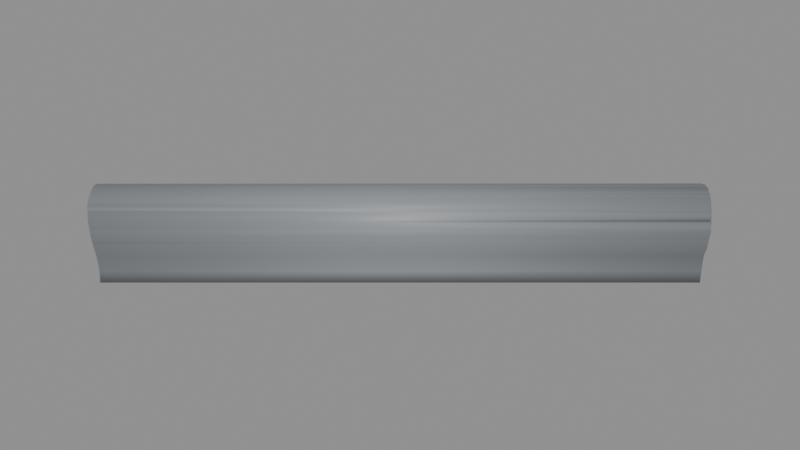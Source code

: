 # Source: BS_T12_Shell.blend  (saved by Blender 5.2.45; exported with 4.5.12 LTS)
import bpy
from mathutils import Matrix  # noqa: F401  (used for matrix-valued properties, if any)

bpy.ops.wm.read_factory_settings(use_empty=True)
scene = bpy.context.scene
scene.name = 'Scene'

# ---- materials (node trees are filled in below, after node groups)
mat_b4o_coat = bpy.data.materials.new('B4O_Coat')
mat_b4o_coat.diffuse_color = (0.26, 0.275, 0.29, 1.0)
mat_b4o_floor = bpy.data.materials.new('B4O_Floor')
mat_b4o_floor.diffuse_color = (0.16, 0.17, 0.19, 1.0)
mat_b4o_dark = bpy.data.materials.new('B4O_Dark')
mat_b4o_dark.diffuse_color = (0.024, 0.028, 0.033, 1.0)

# ---- material node trees
mat_b4o_coat.use_nodes = True; mat_b4o_coat.node_tree.nodes.clear()
_N = mat_b4o_coat.node_tree.nodes; _L = mat_b4o_coat.node_tree.links
n0 = _N.new('ShaderNodeBsdfPrincipled'); n0.name = 'Principled BSDF'; n0.location = (-200, 100)
n0.inputs[0].default_value = (0.26, 0.275, 0.29, 1.0)
n0.inputs[1].default_value = 0.08
n0.inputs[2].default_value = 0.57
n0.inputs[10].default_value = 0.005
n1 = _N.new('ShaderNodeOutputMaterial'); n1.name = 'Material Output'; n1.location = (200, 100)
_L.new(n0.outputs[0], n1.inputs[0])
n1.is_active_output = True
mat_b4o_floor.use_nodes = True; mat_b4o_floor.node_tree.nodes.clear()
_N = mat_b4o_floor.node_tree.nodes; _L = mat_b4o_floor.node_tree.links
n0 = _N.new('ShaderNodeBsdfPrincipled'); n0.name = 'Principled BSDF'; n0.location = (-200, 100)
n0.inputs[0].default_value = (0.16, 0.17, 0.19, 1.0)
n0.inputs[1].default_value = 0.03
n0.inputs[2].default_value = 0.7
n0.inputs[10].default_value = 0.005
n1 = _N.new('ShaderNodeOutputMaterial'); n1.name = 'Material Output'; n1.location = (200, 100)
_L.new(n0.outputs[0], n1.inputs[0])
n1.is_active_output = True
mat_b4o_dark.use_nodes = True; mat_b4o_dark.node_tree.nodes.clear()
_N = mat_b4o_dark.node_tree.nodes; _L = mat_b4o_dark.node_tree.links
n0 = _N.new('ShaderNodeBsdfPrincipled'); n0.name = 'Principled BSDF'; n0.location = (-200, 100)
n0.inputs[0].default_value = (0.024, 0.028, 0.033, 1.0)
n0.inputs[1].default_value = 0.1
n0.inputs[2].default_value = 0.55
n0.inputs[10].default_value = 0.005
n1 = _N.new('ShaderNodeOutputMaterial'); n1.name = 'Material Output'; n1.location = (200, 100)
_L.new(n0.outputs[0], n1.inputs[0])
n1.is_active_output = True

# ---- meshes
me_tunnel_vault = bpy.data.meshes.new('Tunnel_Vault')
me_tunnel_vault.from_pydata([(94.22, -34.22, 3.311), (94.09, -34.06, 3.406), (93.95, -33.9, 3.482), (93.82, -33.73, 3.536), (93.67, -33.56, 3.569), (93.53, -33.39, 3.58), (93.39, -33.22, 3.569), (93.25, -33.05, 3.536), (93.11, -32.88, 3.482), (92.97, -32.72, 3.406), (92.84, -32.56, 3.311), (92.36, -31.48, 1.561), (92.42, -31.38, 0.7841), (92.44, -31.35, 0.0), (92.69, -32.29, 3.061), (94.3, -34.31, 3.24), (92.78, -32.48, 3.248), (93.57, -33.43, 3.465), (94.02, -33.98, 3.38), (93.11, -32.89, 3.403), (92.4, -31.36, -0.68), (92.43, -31.38, -0.68), (93.05, -31.84, -0.68), (94.16, -32.95, -0.68), (93.63, -32.37, -0.68), (94.62, -33.57, -0.68), (95.32, -34.87, -0.68), (95.03, -34.24, -0.68), (95.32, -34.87, 0.7841), (95.26, -34.92, 1.3), (95.35, -34.85, 0.0), (95.22, -34.93, 1.523), (95.17, -34.94, 1.745), (95.22, -34.93, 1.561), (95.1, -34.92, 1.962), (95.03, -34.89, 2.173), (94.97, -34.84, 2.322), (94.94, -34.83, 2.375), (94.83, -34.77, 2.567), (94.73, -34.69, 2.746), (94.61, -34.59, 2.912), (94.49, -34.47, 3.061), (94.49, -34.47, 3.062), (94.53, -34.51, 3.014), (94.35, -34.36, 3.196), (92.73, -32.41, 3.196), (92.64, -32.25, 3.062), (92.67, -32.3, 3.109), (92.64, -32.25, 3.061), (92.55, -32.11, 2.912), (92.47, -31.98, 2.746), (92.41, -31.86, 2.567), (92.37, -31.74, 2.375), (92.33, -31.65, 2.173), (92.36, -31.72, 2.322), (92.31, -31.57, 1.962), (92.31, -31.55, 1.901), (92.31, -31.5, 1.745), (92.32, -31.45, 1.561), (92.32, -31.45, 1.523), (92.34, -31.42, 1.3), (92.4, -31.37, 0.7841), (92.43, -31.34, 0.0), (95.25, -34.69, -0.5), (93.06, -31.83, -0.5), (92.56, -31.47, -0.5), (94.17, -32.94, -0.5), (93.64, -32.36, -0.5), (94.63, -33.57, -0.5), (95.03, -34.24, -0.5), (95.18, -34.75, 1.3), (95.24, -34.7, 0.7841), (95.27, -34.68, 0.0), (95.15, -34.76, 1.506), (95.14, -34.76, 1.561), (95.1, -34.77, 1.71), (95.04, -34.75, 1.91), (94.97, -34.72, 2.104), (94.89, -34.67, 2.29), (94.88, -34.66, 2.322), (94.8, -34.61, 2.467), (94.7, -34.53, 2.632), (94.59, -34.44, 2.785), (94.62, -34.46, 2.747), (94.47, -34.34, 2.923), (94.35, -34.23, 3.046), (94.22, -34.1, 3.152), (94.33, -34.21, 3.061), (94.09, -33.97, 3.24), (93.95, -33.83, 3.31), (94.07, -33.94, 3.252), (93.82, -33.69, 3.36), (93.68, -33.53, 3.39), (93.55, -33.37, 3.4), (93.59, -33.41, 3.397), (93.42, -33.22, 3.39), (93.29, -33.06, 3.36), (93.18, -32.89, 3.31), (93.06, -32.74, 3.24), (93.15, -32.85, 3.292), (92.95, -32.58, 3.152), (92.86, -32.43, 3.046), (92.87, -32.45, 3.061), (92.77, -32.29, 2.923), (92.69, -32.16, 2.785), (92.73, -32.23, 2.861), (92.62, -32.04, 2.632), (92.56, -31.93, 2.467), (92.53, -31.84, 2.322), (92.52, -31.82, 2.29), (92.48, -31.74, 2.104), (92.47, -31.66, 1.91), (92.46, -31.6, 1.71), (92.47, -31.56, 1.561), (92.47, -31.55, 1.506), (92.49, -31.52, 1.3), (92.58, -31.45, 0.0), (92.55, -31.47, 0.7841), (118.1, -13.88, 3.444), (117.6, -13.27, 3.444), (116.4, -12.06, 2.613), (115.9, -11.79, -0.68), (116.1, -12.23, -0.68), (116.5, -12.98, -0.68), (118.8, -15.3, -0.68), (118.3, -14.93, -0.68), (117.7, -14.34, -0.68), (117.1, -13.69, -0.68), (118.8, -15.32, 0.0), (118.8, -15.29, 0.8822), (118.9, -15.25, 1.3), (118.9, -15.22, 1.523), (118.9, -15.18, 1.745), (118.9, -15.11, 1.962), (118.9, -15.18, 1.756), (118.9, -15.03, 2.173), (118.8, -14.94, 2.375), (118.8, -14.84, 2.567), (118.7, -14.72, 2.746), (118.7, -14.81, 2.613), (118.6, -14.58, 2.912), (118.5, -14.44, 3.062), (118.6, -14.57, 2.927), (118.4, -14.29, 3.196), (118.3, -14.13, 3.311), (118.2, -13.97, 3.406), (118.1, -13.88, 3.449), (118.1, -13.89, 3.444), (118.1, -13.8, 3.482), (117.9, -13.62, 3.536), (117.8, -13.45, 3.569), (117.7, -13.28, 3.58), (117.6, -13.24, 3.577), (117.5, -13.11, 3.569), (117.4, -12.94, 3.536), (117.2, -12.78, 3.482), (117.2, -12.71, 3.444), (117.1, -12.63, 3.406), (117.1, -12.63, 3.404), (116.9, -12.48, 3.311), (116.8, -12.34, 3.196), (116.7, -12.21, 3.062), (116.6, -12.1, 2.912), (116.5, -12.03, 2.781), (116.4, -12.01, 2.746), (116.4, -11.95, 2.613), (116.3, -11.93, 2.567), (116.2, -11.85, 2.375), (116.2, -11.79, 2.173), (116.1, -11.76, 1.962), (116.0, -11.74, 1.745), (116.0, -11.74, 1.756), (116.0, -11.73, 1.523), (115.9, -11.75, 1.3), (115.9, -11.82, 0.0), (115.9, -11.79, 0.8822), (118.6, -15.19, -0.5), (116.0, -11.97, -0.5), (116.1, -12.23, -0.5), (116.5, -12.99, -0.5), (118.3, -14.94, -0.5), (117.7, -14.35, -0.5), (117.1, -13.69, -0.5), (118.7, -15.14, 1.3), (118.6, -15.21, 0.0), (118.7, -15.18, 0.8822), (118.7, -15.11, 1.506), (118.7, -15.07, 1.71), (118.7, -15.01, 1.91), (118.7, -15.06, 1.756), (118.7, -14.94, 2.104), (118.7, -14.85, 2.29), (118.6, -14.76, 2.467), (118.5, -14.66, 2.632), (118.6, -14.67, 2.613), (118.5, -14.53, 2.785), (118.5, -14.65, 2.642), (118.4, -14.39, 2.923), (118.3, -14.25, 3.046), (118.2, -14.11, 3.152), (118.1, -13.96, 3.24), (118.0, -13.8, 3.31), (118.1, -13.93, 3.256), (117.9, -13.64, 3.36), (117.7, -13.49, 3.39), (117.6, -13.33, 3.4), (117.5, -13.17, 3.39), (117.6, -13.29, 3.397), (117.3, -13.01, 3.36), (117.2, -12.87, 3.31), (117.1, -12.73, 3.24), (116.9, -12.59, 3.152), (117.0, -12.67, 3.201), (116.8, -12.46, 3.046), (116.7, -12.35, 2.923), (116.6, -12.24, 2.785), (116.5, -12.16, 2.632), (116.5, -12.15, 2.613), (116.4, -12.08, 2.467), (116.3, -12.01, 2.29), (116.4, -12.08, 2.458), (116.2, -11.96, 2.104), (116.1, -11.93, 1.91), (116.1, -11.92, 1.756), (116.1, -11.91, 1.71), (116.1, -11.9, 1.506), (116.0, -11.91, 1.3), (115.9, -11.98, 0.0), (116.0, -11.95, 0.8822)], [], [(18, 15, 0, 1, 2, 3, 4, 5, 6, 7, 8, 9, 10, 16, 19, 17), (124, 26, 27, 25, 23, 24, 22, 21, 20, 121, 122, 123, 127, 126, 125), (130, 29, 28, 30, 26, 124, 128, 129), (31, 29, 130, 131), (132, 32, 33, 31, 131), (34, 32, 132, 134, 133), (35, 34, 133, 135), (136, 37, 36, 35, 135), (38, 37, 136, 137), (39, 38, 137, 139, 138), (140, 40, 39, 138), (141, 42, 41, 43, 40, 140, 142), (44, 42, 141, 143), (144, 0, 15, 44, 143), (145, 1, 0, 144), (148, 2, 1, 145, 147, 146), (149, 3, 2, 148), (150, 4, 3, 149), (5, 4, 150, 151), (153, 6, 5, 151, 152), (7, 6, 153, 154), (8, 7, 154, 155), (9, 8, 155, 156, 157), (10, 9, 157, 158, 159), (45, 16, 10, 159, 160), (161, 46, 47, 45, 160), (162, 49, 48, 46, 161), (164, 50, 49, 162, 163), (50, 164, 165, 166, 51), (51, 166, 167, 52), (53, 54, 52, 167, 168), (53, 168, 169, 55), (57, 56, 55, 169, 171, 170), (59, 58, 57, 170, 172), (59, 172, 173, 60), (121, 20, 62, 61, 60, 173, 175, 174), (177, 65, 64, 67, 66, 68, 69, 63, 176, 180, 181, 182, 179, 178), (176, 63, 72, 71, 70, 183, 185, 184), (183, 70, 73, 186), (186, 73, 74, 75, 187), (187, 75, 76, 188, 189), (188, 76, 77, 190), (190, 77, 78, 191), (191, 78, 79, 80, 192), (192, 80, 81, 193, 194), (196, 193, 81, 83, 82, 195), (84, 197, 195, 82), (85, 198, 197, 84), (198, 85, 87, 86, 199), (199, 86, 88, 200), (202, 200, 88, 90, 89, 201), (201, 89, 91, 203), (203, 91, 92, 204), (204, 92, 94, 93, 205), (205, 93, 95, 206, 207), (96, 208, 206, 95), (97, 209, 208, 96), (209, 97, 99, 98, 210), (210, 98, 100, 211, 212), (211, 100, 102, 101, 213), (103, 214, 213, 101), (214, 103, 105, 104, 215), (215, 104, 106, 216), (217, 216, 106, 107, 218), (218, 107, 108, 109, 219, 220), (109, 110, 221, 219), (110, 111, 222, 221), (111, 112, 224, 223, 222), (224, 112, 113, 114, 225), (225, 114, 115, 226), (226, 115, 117, 116, 65, 177, 227, 228), (58, 11, 56, 57), (60, 61, 12, 11, 58, 59), (62, 13, 12, 61), (21, 13, 62, 20), (14, 47, 46, 48), (104, 105, 14, 48, 49, 50, 51, 52, 54, 108, 107, 106), (109, 108, 54, 53, 55, 56, 11, 113, 112, 111, 110), (114, 113, 11, 12, 117, 115), (117, 12, 13, 116), (65, 116, 13, 21, 22, 64), (99, 19, 16, 45, 47, 14, 102, 100, 98), (101, 102, 14, 105, 103), (64, 22, 24, 67), (93, 94, 17, 19, 99, 97, 96, 95), (24, 23, 66, 67), (23, 25, 68, 66), (89, 90, 18, 17, 94, 92, 91), (25, 27, 69, 68), (42, 44, 15, 18, 90, 88, 86, 87, 41), (83, 43, 41, 87, 85, 84, 82), (80, 79, 36, 37, 38, 39, 40, 43, 83, 81), (75, 74, 33, 32, 34, 35, 36, 79, 78, 77, 76), (70, 71, 28, 29, 31, 33, 74, 73), (72, 30, 28, 71), (69, 27, 26, 30, 72, 63), (140, 138, 139, 194, 193, 196, 142), (135, 133, 134, 189, 188, 190, 191, 192, 194, 139, 137, 136), (131, 130, 129, 185, 183, 186, 187, 189, 134, 132), (185, 129, 128, 184), (184, 128, 124, 125, 180, 176), (125, 126, 181, 180), (146, 147, 118), (141, 142, 196, 195, 197, 198, 199, 200, 202, 118, 147, 145, 144, 143), (181, 126, 127, 182), (146, 118, 119, 152, 151, 150, 149, 148), (207, 119, 118, 202, 201, 203, 204, 205), (155, 154, 153, 152, 119, 156), (157, 156, 119, 207, 206, 208, 209, 210, 212, 158), (182, 127, 123, 179), (160, 159, 158, 212, 211, 213, 214, 215, 216, 217, 120, 163, 162, 161), (220, 120, 217, 218), (179, 123, 122, 178), (163, 120, 165, 164), (167, 166, 165, 120, 220, 219, 221, 222, 223, 171, 169, 168), (173, 172, 170, 171, 223, 224, 225, 226, 228, 175), (227, 174, 175, 228), (122, 121, 174, 227, 177, 178)])
me_tunnel_vault.polygons.foreach_set('use_smooth', [1, 1, 1, 1, 1, 1, 1, 1, 1, 1, 1, 1, 1, 1, 1, 1, 1, 1, 1, 1, 1, 1, 1, 1, 1, 1, 1, 1, 1, 1, 1, 1, 1, 1, 1, 1, 1, 1, 1, 1, 1, 1, 1, 1, 1, 1, 1, 1, 1, 1, 1, 1, 1, 1, 1, 1, 1, 1, 1, 1, 1, 1, 1, 1, 1, 1, 1, 1, 1, 1, 1, 0, 0, 0, 0, 0, 0, 0, 0, 0, 0, 0, 0, 0, 0, 0, 0, 0, 0, 0, 0, 0, 0, 0, 0, 0, 0, 0, 0, 0, 0, 0, 0, 0, 0, 0, 0, 0, 0, 0, 0, 0, 0, 0, 0, 0, 0, 0])
_uv = me_tunnel_vault.uv_layers.new(name='UVMap')
_uv.uv.foreach_set('vector', [-33.98, 3.38, -34.31, 3.24, -34.22, 3.311, -34.06, 3.406, -33.9, 3.482, -33.73, 3.536, -33.56, 3.569, -33.39, 3.58, -33.22, 3.569, -33.05, 3.536, -32.88, 3.482, -32.72, 3.406, -32.56, 3.311, -32.48, 3.248, -32.89, 3.403, -33.43, 3.465, 118.8, -15.3, 95.32, -34.87, 95.03, -34.24, 94.62, -33.57, 94.16, -32.95, 93.63, -32.37, 93.05, -31.84, 92.43, -31.38, 92.4, -31.36, 115.9, -11.79, 116.1, -12.23, 116.5, -12.98, 117.1, -13.69, 117.7, -14.34, 118.3, -14.93, 118.9, 1.3, 95.26, 1.3, 95.32, 0.7841, 95.35, 0.0, 95.32, -0.68, 118.8, -0.68, 118.8, 0.0, 118.8, 0.8822, 95.22, 1.523, 95.26, 1.3, 118.9, 1.3, 118.9, 1.523, 118.9, 1.745, 95.17, 1.745, 95.22, 1.561, 95.22, 1.523, 118.9, 1.523, 95.1, 1.962, 95.17, 1.745, 118.9, 1.745, 118.9, 1.756, 118.9, 1.962, 95.03, 2.173, 95.1, 1.962, 118.9, 1.962, 118.9, 2.173, 118.8, 2.375, 94.94, 2.375, 94.97, 2.322, 95.03, 2.173, 118.9, 2.173, 94.83, 2.567, 94.94, 2.375, 118.8, 2.375, 118.8, 2.567, 94.73, 2.746, 94.83, 2.567, 118.8, 2.567, 118.7, 2.613, 118.7, 2.746, 118.6, -14.58, 94.61, -34.59, 94.73, -34.69, 118.7, -14.72, 118.5, -14.44, 94.49, -34.47, 94.49, -34.47, 94.53, -34.51, 94.61, -34.59, 118.6, -14.58, 118.6, -14.57, 94.35, -34.36, 94.49, -34.47, 118.5, -14.44, 118.4, -14.29, 118.3, -14.13, 94.22, -34.22, 94.3, -34.31, 94.35, -34.36, 118.4, -14.29, 118.2, -13.97, 94.09, -34.06, 94.22, -34.22, 118.3, -14.13, 118.1, -13.8, 93.95, -33.9, 94.09, -34.06, 118.2, -13.97, 118.1, -13.89, 118.1, -13.88, 117.9, -13.62, 93.82, -33.73, 93.95, -33.9, 118.1, -13.8, 117.8, -13.45, 93.67, -33.56, 93.82, -33.73, 117.9, -13.62, 93.53, -33.39, 93.67, -33.56, 117.8, -13.45, 117.7, -13.28, 117.5, -13.11, 93.39, -33.22, 93.53, -33.39, 117.7, -13.28, 117.6, -13.24, 93.25, -33.05, 93.39, -33.22, 117.5, -13.11, 117.4, -12.94, 93.11, -32.88, 93.25, -33.05, 117.4, -12.94, 117.2, -12.78, 92.97, -32.72, 93.11, -32.88, 117.2, -12.78, 117.2, -12.71, 117.1, -12.63, 92.84, -32.56, 92.97, -32.72, 117.1, -12.63, 117.1, -12.63, 116.9, -12.48, 92.73, -32.41, 92.78, -32.48, 92.84, -32.56, 116.9, -12.48, 116.8, -12.34, 116.7, -12.21, 92.64, -32.25, 92.67, -32.3, 92.73, -32.41, 116.8, -12.34, 116.6, -12.1, 92.55, -32.11, 92.64, -32.25, 92.64, -32.25, 116.7, -12.21, 116.4, -12.01, 92.47, -31.98, 92.55, -32.11, 116.6, -12.1, 116.5, -12.03, 92.47, 2.746, 116.4, 2.746, 116.4, 2.613, 116.3, 2.567, 92.41, 2.567, 92.41, 2.567, 116.3, 2.567, 116.2, 2.375, 92.37, 2.375, 92.33, 2.173, 92.36, 2.322, 92.37, 2.375, 116.2, 2.375, 116.2, 2.173, 92.33, 2.173, 116.2, 2.173, 116.1, 1.962, 92.31, 1.962, 92.31, 1.745, 92.31, 1.901, 92.31, 1.962, 116.1, 1.962, 116.0, 1.756, 116.0, 1.745, 92.32, 1.523, 92.32, 1.561, 92.31, 1.745, 116.0, 1.745, 116.0, 1.523, 92.32, 1.523, 116.0, 1.523, 115.9, 1.3, 92.34, 1.3, 115.9, -0.68, 92.4, -0.68, 92.43, 0.0, 92.4, 0.7841, 92.34, 1.3, 115.9, 1.3, 115.9, 0.8822, 115.9, 0.0, 116.0, -11.97, 92.56, -31.47, 93.06, -31.83, 93.64, -32.36, 94.17, -32.94, 94.63, -33.57, 95.03, -34.24, 95.25, -34.69, 118.6, -15.19, 118.3, -14.94, 117.7, -14.35, 117.1, -13.69, 116.5, -12.99, 116.1, -12.23, 118.6, -0.5, 95.25, -0.5, 95.27, 0.0, 95.24, 0.7841, 95.18, 1.3, 118.7, 1.3, 118.7, 0.8822, 118.6, 0.0, 118.7, 1.3, 95.18, 1.3, 95.15, 1.506, 118.7, 1.506, 118.7, 1.506, 95.15, 1.506, 95.14, 1.561, 95.1, 1.71, 118.7, 1.71, 118.7, 1.71, 95.1, 1.71, 95.04, 1.91, 118.7, 1.91, 118.7, 1.756, 118.7, 1.91, 95.04, 1.91, 94.97, 2.104, 118.7, 2.104, 118.7, 2.104, 94.97, 2.104, 94.89, 2.29, 118.7, 2.29, 118.7, 2.29, 94.89, 2.29, 94.88, 2.322, 94.8, 2.467, 118.6, 2.467, 118.6, 2.467, 94.8, 2.467, 94.7, 2.632, 118.5, 2.632, 118.6, 2.613, 118.5, -14.65, 118.5, -14.66, 94.7, -34.53, 94.62, -34.46, 94.59, -34.44, 118.5, -14.53, 94.47, -34.34, 118.4, -14.39, 118.5, -14.53, 94.59, -34.44, 94.35, -34.23, 118.3, -14.25, 118.4, -14.39, 94.47, -34.34, 118.3, -14.25, 94.35, -34.23, 94.33, -34.21, 94.22, -34.1, 118.2, -14.11, 118.2, -14.11, 94.22, -34.1, 94.09, -33.97, 118.1, -13.96, 118.1, -13.93, 118.1, -13.96, 94.09, -33.97, 94.07, -33.94, 93.95, -33.83, 118.0, -13.8, 118.0, -13.8, 93.95, -33.83, 93.82, -33.69, 117.9, -13.64, 117.9, -13.64, 93.82, -33.69, 93.68, -33.53, 117.7, -13.49, 117.7, -13.49, 93.68, -33.53, 93.59, -33.41, 93.55, -33.37, 117.6, -13.33, 117.6, -13.33, 93.55, -33.37, 93.42, -33.22, 117.5, -13.17, 117.6, -13.29, 93.29, -33.06, 117.3, -13.01, 117.5, -13.17, 93.42, -33.22, 93.18, -32.89, 117.2, -12.87, 117.3, -13.01, 93.29, -33.06, 117.2, -12.87, 93.18, -32.89, 93.15, -32.85, 93.06, -32.74, 117.1, -12.73, 117.1, -12.73, 93.06, -32.74, 92.95, -32.58, 116.9, -12.59, 117.0, -12.67, 116.9, -12.59, 92.95, -32.58, 92.87, -32.45, 92.86, -32.43, 116.8, -12.46, 92.77, -32.29, 116.7, -12.35, 116.8, -12.46, 92.86, -32.43, 116.7, -12.35, 92.77, -32.29, 92.73, -32.23, 92.69, -32.16, 116.6, -12.24, 116.6, -12.24, 92.69, -32.16, 92.62, -32.04, 116.5, -12.16, 116.5, 2.613, 116.5, 2.632, 92.62, 2.632, 92.56, 2.467, 116.4, 2.467, 116.4, 2.467, 92.56, 2.467, 92.53, 2.322, 92.52, 2.29, 116.3, 2.29, 116.4, 2.458, 92.52, 2.29, 92.48, 2.104, 116.2, 2.104, 116.3, 2.29, 92.48, 2.104, 92.47, 1.91, 116.1, 1.91, 116.2, 2.104, 92.47, 1.91, 92.46, 1.71, 116.1, 1.71, 116.1, 1.756, 116.1, 1.91, 116.1, 1.71, 92.46, 1.71, 92.47, 1.561, 92.47, 1.506, 116.1, 1.506, 116.1, 1.506, 92.47, 1.506, 92.49, 1.3, 116.0, 1.3, 116.0, 1.3, 92.49, 1.3, 92.55, 0.7841, 92.58, 0.0, 92.56, -0.5, 116.0, -0.5, 115.9, 0.0, 116.0, 0.8822, 92.32, 1.561, 92.36, 1.561, 92.31, 1.901, 92.31, 1.745, 92.34, 1.3, 92.4, 0.7841, 92.42, 0.7841, 92.36, 1.561, 92.32, 1.561, 92.32, 1.523, 92.43, 0.0, 92.44, 0.0, 92.42, 0.7841, 92.4, 0.7841, 92.43, -0.68, 92.44, 0.0, 92.43, 0.0, 92.4, -0.68, 92.69, 3.061, 92.67, 3.109, 92.64, 3.062, 92.64, 3.061, 92.69, 2.785, 92.73, 2.861, 92.69, 3.061, 92.64, 3.061, 92.55, 2.912, 92.47, 2.746, 92.41, 2.567, 92.37, 2.375, 92.36, 2.322, 92.53, 2.322, 92.56, 2.467, 92.62, 2.632, 92.52, 2.29, 92.53, 2.322, 92.36, 2.322, 92.33, 2.173, 92.31, 1.962, 92.31, 1.901, 92.36, 1.561, 92.47, 1.561, 92.46, 1.71, 92.47, 1.91, 92.48, 2.104, 92.47, 1.506, 92.47, 1.561, 92.36, 1.561, 92.42, 0.7841, 92.55, 0.7841, 92.49, 1.3, 92.55, 0.7841, 92.42, 0.7841, 92.44, 0.0, 92.58, 0.0, 92.56, -0.5, 92.58, 0.0, 92.44, 0.0, 92.43, -0.68, 93.05, -0.68, 93.06, -0.5, 93.15, 3.292, 93.11, 3.403, 92.78, 3.248, 92.73, 3.196, 92.67, 3.109, 92.69, 3.061, 92.87, 3.061, 92.95, 3.152, 93.06, 3.24, 92.86, 3.046, 92.87, 3.061, 92.69, 3.061, 92.73, 2.861, 92.77, 2.923, 93.06, -0.5, 93.05, -0.68, 93.63, -0.68, 93.64, -0.5, -33.37, 3.4, -33.41, 3.397, -33.43, 3.465, -32.89, 3.403, -32.85, 3.292, -32.89, 3.31, -33.06, 3.36, -33.22, 3.39, -32.37, -0.68, -32.95, -0.68, -32.94, -0.5, -32.36, -0.5, -32.95, -0.68, -33.57, -0.68, -33.57, -0.5, -32.94, -0.5, -33.83, 3.31, -33.94, 3.252, -33.98, 3.38, -33.43, 3.465, -33.41, 3.397, -33.53, 3.39, -33.69, 3.36, -33.57, -0.68, -34.24, -0.68, -34.24, -0.5, -33.57, -0.5, -34.47, 3.062, -34.36, 3.196, -34.31, 3.24, -33.98, 3.38, -33.94, 3.252, -33.97, 3.24, -34.1, 3.152, -34.21, 3.061, -34.47, 3.061, -34.46, 2.747, -34.51, 3.014, -34.47, 3.061, -34.21, 3.061, -34.23, 3.046, -34.34, 2.923, -34.44, 2.785, -34.61, 2.467, -34.66, 2.322, -34.84, 2.322, -34.83, 2.375, -34.77, 2.567, -34.69, 2.746, -34.59, 2.912, -34.51, 3.014, -34.46, 2.747, -34.53, 2.632, -34.77, 1.71, -34.76, 1.561, -34.93, 1.561, -34.94, 1.745, -34.92, 1.962, -34.89, 2.173, -34.84, 2.322, -34.66, 2.322, -34.67, 2.29, -34.72, 2.104, -34.75, 1.91, -34.75, 1.3, -34.7, 0.7841, -34.87, 0.7841, -34.92, 1.3, -34.93, 1.523, -34.93, 1.561, -34.76, 1.561, -34.76, 1.506, -34.68, 0.0, -34.85, 0.0, -34.87, 0.7841, -34.7, 0.7841, -34.24, -0.5, -34.24, -0.68, -34.87, -0.68, -34.85, 0.0, -34.68, 0.0, -34.69, -0.5, 118.6, 2.912, 118.7, 2.746, 118.7, 2.613, 118.6, 2.613, 118.5, 2.632, 118.5, 2.642, 118.6, 2.927, 118.9, 2.173, 118.9, 1.962, 118.9, 1.756, 118.7, 1.756, 118.7, 1.91, 118.7, 2.104, 118.7, 2.29, 118.6, 2.467, 118.6, 2.613, 118.7, 2.613, 118.8, 2.567, 118.8, 2.375, 118.9, 1.523, 118.9, 1.3, 118.8, 0.8822, 118.7, 0.8822, 118.7, 1.3, 118.7, 1.506, 118.7, 1.71, 118.7, 1.756, 118.9, 1.756, 118.9, 1.745, 118.7, 0.8822, 118.8, 0.8822, 118.8, 0.0, 118.6, 0.0, 118.6, 0.0, 118.8, 0.0, 118.8, -0.68, 118.3, -0.68, 118.3, -0.5, 118.6, -0.5, 118.3, -0.68, 117.7, -0.68, 117.7, -0.5, 118.3, -0.5, 118.1, 3.449, 118.1, 3.444, 118.1, 3.444, 118.5, 3.062, 118.6, 2.927, 118.5, 2.642, 118.5, 2.785, 118.4, 2.923, 118.3, 3.046, 118.2, 3.152, 118.1, 3.24, 118.1, 3.256, 118.1, 3.444, 118.1, 3.444, 118.2, 3.406, 118.3, 3.311, 118.4, 3.196, -14.35, -0.5, -14.34, -0.68, -13.69, -0.68, -13.69, -0.5, -13.88, 3.449, -13.88, 3.444, -13.27, 3.444, -13.24, 3.577, -13.28, 3.58, -13.45, 3.569, -13.62, 3.536, -13.8, 3.482, -13.29, 3.397, -13.27, 3.444, -13.88, 3.444, -13.93, 3.256, -13.8, 3.31, -13.64, 3.36, -13.49, 3.39, -13.33, 3.4, -12.78, 3.482, -12.94, 3.536, -13.11, 3.569, -13.24, 3.577, -13.27, 3.444, -12.71, 3.444, -12.63, 3.406, -12.71, 3.444, -13.27, 3.444, -13.29, 3.397, -13.17, 3.39, -13.01, 3.36, -12.87, 3.31, -12.73, 3.24, -12.67, 3.201, -12.63, 3.404, -13.69, -0.5, -13.69, -0.68, -12.98, -0.68, -12.99, -0.5, -12.34, 3.196, -12.48, 3.311, -12.63, 3.404, -12.67, 3.201, -12.59, 3.152, -12.46, 3.046, -12.35, 2.923, -12.24, 2.785, -12.16, 2.632, -12.15, 2.613, -12.06, 2.613, -12.03, 2.781, -12.1, 2.912, -12.21, 3.062, -12.08, 2.458, -12.06, 2.613, -12.15, 2.613, -12.08, 2.467, -12.99, -0.5, -12.98, -0.68, -12.23, -0.68, -12.23, -0.5, -12.03, 2.781, -12.06, 2.613, -11.95, 2.613, -12.01, 2.746, -11.85, 2.375, -11.93, 2.567, -11.95, 2.613, -12.06, 2.613, -12.08, 2.458, -12.01, 2.29, -11.96, 2.104, -11.93, 1.91, -11.92, 1.756, -11.74, 1.756, -11.76, 1.962, -11.79, 2.173, -11.75, 1.3, -11.73, 1.523, -11.74, 1.745, -11.74, 1.756, -11.92, 1.756, -11.91, 1.71, -11.9, 1.506, -11.91, 1.3, -11.95, 0.8822, -11.79, 0.8822, -11.98, 0.0, -11.82, 0.0, -11.79, 0.8822, -11.95, 0.8822, -12.23, -0.68, -11.79, -0.68, -11.82, 0.0, -11.98, 0.0, -11.97, -0.5, -12.23, -0.5])
me_tunnel_vault.materials.append(mat_b4o_coat)
me_tunnel_vault.materials.append(None)
me_tunnel_vault.update()
me_b3_t12_floor = bpy.data.meshes.new('B3-T12_Floor')
me_b3_t12_floor.from_pydata([(92.58, -31.45, -0.3), (92.76, -31.58, -0.3), (93.07, -31.82, -0.3), (94.18, -32.93, -0.3), (93.92, -32.63, -0.3), (93.65, -32.35, -0.3), (93.37, -32.08, -0.3), (95.05, -34.23, -0.3), (95.23, -34.58, -0.3), (94.42, -33.24, -0.3), (94.65, -33.56, -0.3), (94.86, -33.89, -0.3), (95.27, -34.68, -0.3), (92.76, -31.58, 0.0), (93.07, -31.82, 0.0), (93.92, -32.63, 0.0), (93.65, -32.35, 0.0), (93.37, -32.08, 0.0), (95.05, -34.23, 0.0), (95.27, -34.68, 0.0), (95.23, -34.58, 0.0), (94.42, -33.24, 0.0), (94.65, -33.56, 0.0), (94.86, -33.89, 0.0), (94.18, -32.93, 0.0), (92.58, -31.45, 0.0), (115.9, -11.98, -0.3), (116.3, -12.62, -0.3), (116.1, -12.24, -0.3), (116.5, -13.0, -0.3), (116.8, -13.36, -0.3), (118.6, -15.21, -0.3), (118.3, -14.95, -0.3), (118.0, -14.66, -0.3), (117.6, -14.36, -0.3), (117.3, -14.04, -0.3), (117.0, -13.71, -0.3), (118.6, -15.21, 0.0), (115.9, -11.98, 0.0), (116.3, -12.62, 0.0), (116.1, -12.24, 0.0), (116.5, -13.0, 0.0), (116.8, -13.36, 0.0), (118.3, -14.95, 0.0), (118.0, -14.66, 0.0), (117.6, -14.36, 0.0), (117.3, -14.04, 0.0), (117.0, -13.71, 0.0)], [], [(31, 12, 8, 7, 11, 10, 9, 3, 4, 5, 6, 2, 1, 0, 26, 28, 27, 29, 30, 36, 35, 34, 33, 32), (38, 25, 13, 14, 17, 16, 15, 24, 21, 22, 23, 18, 20, 19, 37, 43, 44, 45, 46, 47, 42, 41, 39, 40), (26, 0, 25, 38), (37, 19, 12, 31), (0, 1, 13, 25), (13, 1, 2, 14), (14, 2, 6, 17), (17, 6, 5, 16), (5, 4, 15, 16), (4, 3, 24, 15), (3, 9, 21, 24), (9, 10, 22, 21), (10, 11, 23, 22), (11, 7, 18, 23), (7, 8, 20, 18), (19, 20, 8, 12), (31, 32, 43, 37), (32, 33, 44, 43), (33, 34, 45, 44), (45, 34, 35, 46), (46, 35, 36, 47), (47, 36, 30, 42), (42, 30, 29, 41), (41, 29, 27, 39), (39, 27, 28, 40), (40, 28, 26, 38)])
me_b3_t12_floor.polygons.foreach_set('material_index', [0, 0, 0, 0, 0, 0, 0, 0, 0, 0, 0, 0, 0, 0, 0, 0, 1, 1, 1, 1, 1, 1, 1, 1, 1, 1])
_uv = me_b3_t12_floor.uv_layers.new(name='UVMap')
_uv.uv.foreach_set('vector', [118.6, -15.21, 95.27, -34.68, 95.23, -34.58, 95.05, -34.23, 94.86, -33.89, 94.65, -33.56, 94.42, -33.24, 94.18, -32.93, 93.92, -32.63, 93.65, -32.35, 93.37, -32.08, 93.07, -31.82, 92.76, -31.58, 92.58, -31.45, 115.9, -11.98, 116.1, -12.24, 116.3, -12.62, 116.5, -13.0, 116.8, -13.36, 117.0, -13.71, 117.3, -14.04, 117.6, -14.36, 118.0, -14.66, 118.3, -14.95, 115.9, -11.98, 92.58, -31.45, 92.76, -31.58, 93.07, -31.82, 93.37, -32.08, 93.65, -32.35, 93.92, -32.63, 94.18, -32.93, 94.42, -33.24, 94.65, -33.56, 94.86, -33.89, 95.05, -34.23, 95.23, -34.58, 95.27, -34.68, 118.6, -15.21, 118.3, -14.95, 118.0, -14.66, 117.6, -14.36, 117.3, -14.04, 117.0, -13.71, 116.8, -13.36, 116.5, -13.0, 116.3, -12.62, 116.1, -12.24, 115.9, -0.3, 92.58, -0.3, 92.58, 0.0, 115.9, 0.0, 118.6, 0.0, 95.27, 0.0, 95.27, -0.3, 118.6, -0.3, 92.58, -0.3, 92.76, -0.3, 92.76, 0.0, 92.58, 0.0, 92.76, 0.0, 92.76, -0.3, 93.07, -0.3, 93.07, 0.0, 93.07, 0.0, 93.07, -0.3, 93.37, -0.3, 93.37, 0.0, 93.37, 0.0, 93.37, -0.3, 93.65, -0.3, 93.65, 0.0, -32.35, -0.3, -32.63, -0.3, -32.63, 0.0, -32.35, 0.0, -32.63, -0.3, -32.93, -0.3, -32.93, 0.0, -32.63, 0.0, -32.93, -0.3, -33.24, -0.3, -33.24, 0.0, -32.93, 0.0, -33.24, -0.3, -33.56, -0.3, -33.56, 0.0, -33.24, 0.0, -33.56, -0.3, -33.89, -0.3, -33.89, 0.0, -33.56, 0.0, -33.89, -0.3, -34.23, -0.3, -34.23, 0.0, -33.89, 0.0, -34.23, -0.3, -34.58, -0.3, -34.58, 0.0, -34.23, 0.0, -34.68, 0.0, -34.58, 0.0, -34.58, -0.3, -34.68, -0.3, 118.6, -0.3, 118.3, -0.3, 118.3, 0.0, 118.6, 0.0, 118.3, -0.3, 118.0, -0.3, 118.0, 0.0, 118.3, 0.0, 118.0, -0.3, 117.6, -0.3, 117.6, 0.0, 118.0, 0.0, -14.36, 0.0, -14.36, -0.3, -14.04, -0.3, -14.04, 0.0, -14.04, 0.0, -14.04, -0.3, -13.71, -0.3, -13.71, 0.0, -13.71, 0.0, -13.71, -0.3, -13.36, -0.3, -13.36, 0.0, -13.36, 0.0, -13.36, -0.3, -13.0, -0.3, -13.0, 0.0, -13.0, 0.0, -13.0, -0.3, -12.62, -0.3, -12.62, 0.0, -12.62, 0.0, -12.62, -0.3, -12.24, -0.3, -12.24, 0.0, -12.24, 0.0, -12.24, -0.3, -11.98, -0.3, -11.98, 0.0])
me_b3_t12_floor.materials.append(mat_b4o_floor)
me_b3_t12_floor.materials.append(mat_b4o_dark)
me_b3_t12_floor.update()

# ---- objects
ob_tunnel_vault = bpy.data.objects.new('Tunnel_Vault', me_tunnel_vault)
ob_b3_t12_floor = bpy.data.objects.new('B3-T12_Floor', me_b3_t12_floor)

# ---- transforms, parenting, visibility, modifiers, constraints
ob_tunnel_vault.location = (0.0, 0.0, 0.0)
ob_b3_t12_floor.location = (0.0, 0.0, 0.0)

# ---- collection membership
scene.collection.objects.link(ob_tunnel_vault)
scene.collection.objects.link(ob_b3_t12_floor)

# ---- scene / render settings (as saved in the file)
scene.frame_start = 1; scene.frame_end = 250; scene.frame_set(1)
scene.render.engine = 'BLENDER_EEVEE_NEXT'
scene.render.bake_bias = 0.0
scene.render.bake_samples = 0
scene.render.compositor_device = 'GPU'
scene.eevee.use_volume_custom_range = False
scene.eevee.fast_gi_thickness_near = 0.1
scene.eevee.fast_gi_thickness_far = 0.0
scene.eevee.ray_tracing_options.screen_trace_thickness = 0.1
bpy.context.view_layer.update()

# ---- added for rendering (the .blend has no active camera and no usable light): camera, sun + grey world if the file has none
cam_auto = bpy.data.cameras.new('AutoCamera')
cam_auto.lens = 50.0
cam_auto.sensor_width = 36.0
cam_auto.clip_end = 1000.0
ob_auto_camera = bpy.data.objects.new('AutoCamera', cam_auto)
scene.collection.objects.link(ob_auto_camera)
ob_auto_camera.location = (138.468, -62.7852, 27.75)
ob_auto_camera.rotation_euler = (1.09748, -7.21219e-08, 0.694738)
scene.camera = ob_auto_camera
light_auto_sun = bpy.data.lights.new('AutoSun', 'SUN')
light_auto_sun.energy = 3.0
light_auto_sun.angle = 0.0523599
ob_auto_sun = bpy.data.objects.new('AutoSun', light_auto_sun)
scene.collection.objects.link(ob_auto_sun)
ob_auto_sun.rotation_euler = (0.872665, 0.174533, 0.523599)
if scene.world is None:
    world_auto = bpy.data.worlds.new('AutoWorld')
    world_auto.color = (0.3, 0.3, 0.3)
    scene.world = world_auto
bpy.context.view_layer.update()
